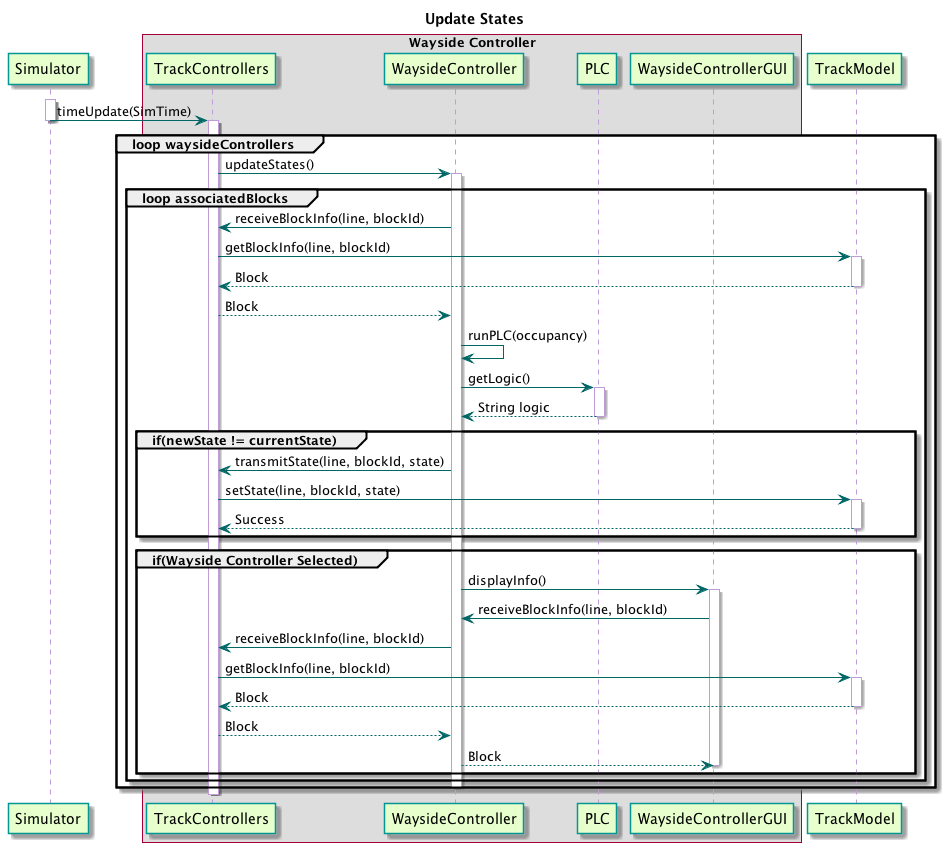

The diagram above was rendered by PlantUML. Its source (embedded in the PNG):
@startuml

title Update States

skinparam sequence {
  BackgroundColor transparent
  ParticipantBackgroundColor #e6ffcc
  ParticipantBorderColor 	#049595
  PackageBorderCOlor  #049595
  ArrowColor #006666
  LifeLineBorderColor #c09cd9
}

participant Simulator
box "Wayside Controller"
participant TrackControllers
participant WaysideController
participant PLC
participant WaysideControllerGUI
end box
participant TrackModel

activate Simulator
Simulator -> TrackControllers : timeUpdate(SimTime)
deactivate Simulator

group loop waysideControllers
	activate TrackControllers
	TrackControllers -> WaysideController : updateStates()
	
	group loop associatedBlocks
		activate WaysideController 
		WaysideController -> TrackControllers : receiveBlockInfo(line, blockId)
		TrackControllers -> TrackModel : getBlockInfo(line, blockId)
	
		activate TrackModel
		TrackModel --> TrackControllers : Block
		deactivate TrackModel
		TrackControllers --> WaysideController : Block
		WaysideController -> WaysideController : runPLC(occupancy)
		WaysideController -> PLC : getLogic()
		
		activate PLC
		PLC --> WaysideController : String logic
		deactivate PLC
		
		group if(newState != currentState)
			WaysideController -> TrackControllers : transmitState(line, blockId, state)
			TrackControllers -> TrackModel : setState(line, blockId, state)
			activate TrackModel
			TrackModel --> TrackControllers : Success
			deactivate TrackModel
		end
		
		group if(Wayside Controller Selected)
			WaysideController -> WaysideControllerGUI : displayInfo()

			activate WaysideControllerGUI
			WaysideControllerGUI -> WaysideController : receiveBlockInfo(line, blockId)
			WaysideController -> TrackControllers : receiveBlockInfo(line, blockId)
			TrackControllers -> TrackModel : getBlockInfo(line, blockId)
			
			activate TrackModel
			TrackModel --> TrackControllers : Block
			deactivate TrackModel
			TrackControllers --> WaysideController : Block
			WaysideController --> WaysideControllerGUI : Block
			deactivate WaysideControllerGUI
		end
	end
	deactivate WaysideController
end
deactivate TrackControllers

@enduml